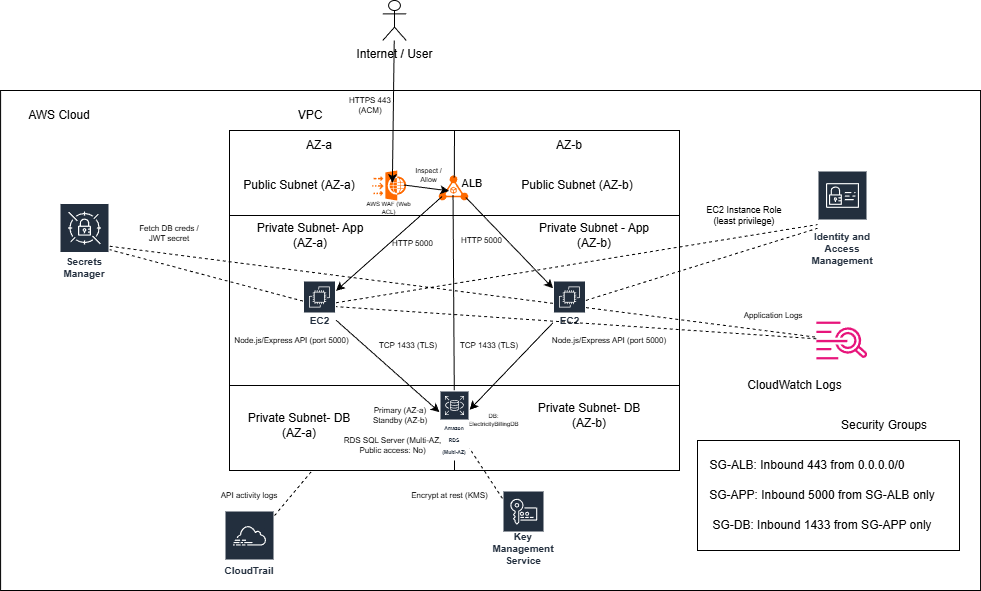

The diagram above was exported from draw.io. Its source (the exported page's mxGraphModel, read from the mxfile embedded in the PNG):
<mxGraphModel dx="1892" dy="527" grid="1" gridSize="10" guides="1" tooltips="1" connect="1" arrows="1" fold="1" page="1" pageScale="1" pageWidth="850" pageHeight="1100" math="0" shadow="0">
  <root>
    <mxCell id="0" />
    <mxCell id="1" parent="0" />
    <mxCell id="Gocppc-ZhspIKoc_2eD0-1" parent="1" style="rounded=0;whiteSpace=wrap;html=1;" value="" vertex="1">
      <mxGeometry height="500" width="980" x="-108.9" y="110" as="geometry" />
    </mxCell>
    <mxCell id="Gocppc-ZhspIKoc_2eD0-2" parent="1" style="shape=umlActor;verticalLabelPosition=bottom;verticalAlign=top;html=1;outlineConnect=0;" value="Internet / User" vertex="1">
      <mxGeometry height="40" width="23.5" x="273.25" y="20" as="geometry" />
    </mxCell>
    <mxCell id="Gocppc-ZhspIKoc_2eD0-5" parent="1" style="text;html=1;whiteSpace=wrap;strokeColor=none;fillColor=none;align=center;verticalAlign=middle;rounded=0;" value="AWS Cloud" vertex="1">
      <mxGeometry height="30" width="100" x="-100" y="120" as="geometry" />
    </mxCell>
    <mxCell id="Gocppc-ZhspIKoc_2eD0-6" parent="1" style="rounded=0;whiteSpace=wrap;html=1;" value="" vertex="1">
      <mxGeometry height="340" width="450" x="120" y="150" as="geometry" />
    </mxCell>
    <mxCell id="Gocppc-ZhspIKoc_2eD0-7" parent="1" style="text;html=1;whiteSpace=wrap;strokeColor=none;fillColor=none;align=center;verticalAlign=middle;rounded=0;" value="VPC" vertex="1">
      <mxGeometry height="30" width="60" x="171.33" y="120" as="geometry" />
    </mxCell>
    <mxCell id="Gocppc-ZhspIKoc_2eD0-9" parent="1" style="text;html=1;whiteSpace=wrap;strokeColor=none;fillColor=none;align=center;verticalAlign=middle;rounded=0;" value="AZ-a" vertex="1">
      <mxGeometry height="30" width="60" x="180" y="150" as="geometry" />
    </mxCell>
    <mxCell id="Gocppc-ZhspIKoc_2eD0-10" parent="1" style="text;html=1;whiteSpace=wrap;strokeColor=none;fillColor=none;align=center;verticalAlign=middle;rounded=0;" value="AZ-b" vertex="1">
      <mxGeometry height="30" width="60" x="430" y="150" as="geometry" />
    </mxCell>
    <mxCell id="Gocppc-ZhspIKoc_2eD0-12" parent="1" style="text;html=1;whiteSpace=wrap;strokeColor=none;fillColor=none;align=center;verticalAlign=middle;rounded=0;" value="Public Subnet (AZ-a)" vertex="1">
      <mxGeometry height="30" width="120" x="130" y="190" as="geometry" />
    </mxCell>
    <mxCell id="Gocppc-ZhspIKoc_2eD0-13" parent="1" style="text;html=1;whiteSpace=wrap;strokeColor=none;fillColor=none;align=center;verticalAlign=middle;rounded=0;" value="Public Subnet (AZ-b)" vertex="1">
      <mxGeometry height="30" width="120" x="407.5" y="190" as="geometry" />
    </mxCell>
    <mxCell id="Gocppc-ZhspIKoc_2eD0-14" parent="1" style="text;html=1;whiteSpace=wrap;strokeColor=none;fillColor=none;align=center;verticalAlign=middle;rounded=0;" value="Private Subnet- App (AZ-a)" vertex="1">
      <mxGeometry height="30" width="120" x="141.33" y="240" as="geometry" />
    </mxCell>
    <mxCell id="Gocppc-ZhspIKoc_2eD0-15" parent="1" style="text;html=1;whiteSpace=wrap;strokeColor=none;fillColor=none;align=center;verticalAlign=middle;rounded=0;" value="Private Subnet - App (AZ-b)" vertex="1">
      <mxGeometry height="30" width="120" x="425" y="240" as="geometry" />
    </mxCell>
    <mxCell id="Gocppc-ZhspIKoc_2eD0-16" parent="1" style="text;html=1;whiteSpace=wrap;strokeColor=none;fillColor=none;align=center;verticalAlign=middle;rounded=0;" value="Private Subnet- DB (AZ-a)" vertex="1">
      <mxGeometry height="30" width="120" x="130" y="430" as="geometry" />
    </mxCell>
    <mxCell id="Gocppc-ZhspIKoc_2eD0-17" parent="1" style="text;html=1;whiteSpace=wrap;strokeColor=none;fillColor=none;align=center;verticalAlign=middle;rounded=0;" value="Private Subnet- DB (AZ-b)" vertex="1">
      <mxGeometry height="30" width="120" x="420" y="420" as="geometry" />
    </mxCell>
    <mxCell id="Gocppc-ZhspIKoc_2eD0-18" parent="1" style="points=[];aspect=fixed;html=1;align=center;shadow=0;dashed=0;fillColor=#FF6A00;strokeColor=none;shape=mxgraph.alibaba_cloud.alb_application_load_balancer_01;" value="" vertex="1">
      <mxGeometry height="25.1" width="29.6" x="329.20000000000005" y="194.9" as="geometry" />
    </mxCell>
    <mxCell id="Gocppc-ZhspIKoc_2eD0-20" parent="1" style="text;html=1;whiteSpace=wrap;strokeColor=none;fillColor=none;align=center;verticalAlign=middle;rounded=0;fontSize=11;" value="ALB" vertex="1">
      <mxGeometry height="30" width="60" x="333" y="187.5" as="geometry" />
    </mxCell>
    <mxCell id="Gocppc-ZhspIKoc_2eD0-22" parent="1" style="points=[];aspect=fixed;html=1;align=center;shadow=0;dashed=0;fillColor=#FF6A00;strokeColor=none;shape=mxgraph.alibaba_cloud.waf_web_application_firewall;" value="" vertex="1">
      <mxGeometry height="30" width="34.17" x="262.58" y="190" as="geometry" />
    </mxCell>
    <mxCell id="Gocppc-ZhspIKoc_2eD0-23" parent="1" style="text;html=1;whiteSpace=wrap;strokeColor=none;fillColor=none;align=center;verticalAlign=middle;rounded=0;fontSize=6;" value="AWS WAF (Web ACL)" vertex="1">
      <mxGeometry height="20" width="47.12" x="256.1" y="217.5" as="geometry" />
    </mxCell>
    <mxCell id="Gocppc-ZhspIKoc_2eD0-25" edge="1" parent="1" source="Gocppc-ZhspIKoc_2eD0-6" style="endArrow=none;html=1;rounded=0;exitX=0;exitY=0.25;exitDx=0;exitDy=0;entryX=1;entryY=0.25;entryDx=0;entryDy=0;" target="Gocppc-ZhspIKoc_2eD0-6" value="">
      <mxGeometry height="50" relative="1" width="50" as="geometry">
        <mxPoint x="170" y="280" as="sourcePoint" />
        <mxPoint x="220" y="230" as="targetPoint" />
      </mxGeometry>
    </mxCell>
    <mxCell id="Gocppc-ZhspIKoc_2eD0-26" edge="1" parent="1" source="Gocppc-ZhspIKoc_2eD0-6" style="endArrow=none;html=1;rounded=0;exitX=0;exitY=0.75;exitDx=0;exitDy=0;entryX=1;entryY=0.75;entryDx=0;entryDy=0;" target="Gocppc-ZhspIKoc_2eD0-6" value="">
      <mxGeometry height="50" relative="1" width="50" as="geometry">
        <mxPoint x="250" y="320" as="sourcePoint" />
        <mxPoint x="300" y="270" as="targetPoint" />
      </mxGeometry>
    </mxCell>
    <mxCell id="Gocppc-ZhspIKoc_2eD0-27" parent="1" style="sketch=0;outlineConnect=0;fontColor=#232F3E;gradientColor=none;strokeColor=#ffffff;fillColor=#232F3E;dashed=0;verticalLabelPosition=middle;verticalAlign=bottom;align=center;html=1;whiteSpace=wrap;fontSize=10;fontStyle=1;spacing=3;shape=mxgraph.aws4.productIcon;prIcon=mxgraph.aws4.ec2;" value="EC2" vertex="1">
      <mxGeometry height="50" width="33" x="193.5" y="300" as="geometry" />
    </mxCell>
    <mxCell id="Gocppc-ZhspIKoc_2eD0-28" parent="1" style="sketch=0;outlineConnect=0;fontColor=#232F3E;gradientColor=none;strokeColor=#ffffff;fillColor=#232F3E;dashed=0;verticalLabelPosition=middle;verticalAlign=bottom;align=center;html=1;whiteSpace=wrap;fontSize=10;fontStyle=1;spacing=3;shape=mxgraph.aws4.productIcon;prIcon=mxgraph.aws4.ec2;" value="EC2" vertex="1">
      <mxGeometry height="50" width="33" x="443.5" y="300" as="geometry" />
    </mxCell>
    <UserObject label="Node.js/Express API (port 5000)" link="&#10;Node.js/Express API (port 5000)&#10;&#10;" id="Gocppc-ZhspIKoc_2eD0-29">
      <mxCell parent="1" style="text;html=1;whiteSpace=wrap;strokeColor=none;fillColor=none;align=center;verticalAlign=middle;rounded=0;fontSize=8;" vertex="1">
        <mxGeometry height="20" width="135" x="115" y="350" as="geometry" />
      </mxCell>
    </UserObject>
    <UserObject label="Node.js/Express API (port 5000)" link="&#10;Node.js/Express API (port 5000)&#10;&#10;" id="Gocppc-ZhspIKoc_2eD0-30">
      <mxCell parent="1" style="text;html=1;whiteSpace=wrap;strokeColor=none;fillColor=none;align=center;verticalAlign=middle;rounded=0;fontSize=8;" vertex="1">
        <mxGeometry height="20" width="130" x="435" y="350" as="geometry" />
      </mxCell>
    </UserObject>
    <mxCell id="Gocppc-ZhspIKoc_2eD0-32" edge="1" parent="1" source="Gocppc-ZhspIKoc_2eD0-18" style="endArrow=none;html=1;rounded=0;entryX=0.5;entryY=0;entryDx=0;entryDy=0;exitX=0.527;exitY=0.09;exitDx=0;exitDy=0;exitPerimeter=0;" target="Gocppc-ZhspIKoc_2eD0-6" value="">
      <mxGeometry height="50" relative="1" width="50" as="geometry">
        <mxPoint x="230" y="220" as="sourcePoint" />
        <mxPoint x="280" y="170" as="targetPoint" />
      </mxGeometry>
    </mxCell>
    <mxCell id="Gocppc-ZhspIKoc_2eD0-35" edge="1" parent="1" source="Gocppc-ZhspIKoc_2eD0-69" style="endArrow=none;html=1;rounded=0;entryX=0.484;entryY=0.783;entryDx=0;entryDy=0;entryPerimeter=0;" target="Gocppc-ZhspIKoc_2eD0-18" value="">
      <mxGeometry height="50" relative="1" width="50" as="geometry">
        <mxPoint x="345" y="400.4" as="sourcePoint" />
        <mxPoint x="300" y="280" as="targetPoint" />
      </mxGeometry>
    </mxCell>
    <mxCell id="Gocppc-ZhspIKoc_2eD0-36" edge="1" parent="1" source="Gocppc-ZhspIKoc_2eD0-69" style="endArrow=none;html=1;rounded=0;entryX=0.5;entryY=0.99;entryDx=0;entryDy=0;entryPerimeter=0;exitX=0.5;exitY=1;exitDx=0;exitDy=0;" value="">
      <mxGeometry height="50" relative="1" width="50" as="geometry">
        <mxPoint x="240" y="560" as="sourcePoint" />
        <mxPoint x="345" y="439.6" as="targetPoint" />
      </mxGeometry>
    </mxCell>
    <mxCell id="Gocppc-ZhspIKoc_2eD0-37" parent="1" style="text;html=1;whiteSpace=wrap;strokeColor=none;fillColor=none;align=center;verticalAlign=middle;rounded=0;fontSize=6;" value="DB: ElectricityBillingDB" vertex="1">
      <mxGeometry height="20" width="51.2" x="358.8" y="430" as="geometry" />
    </mxCell>
    <mxCell id="Gocppc-ZhspIKoc_2eD0-40" parent="1" style="sketch=0;outlineConnect=0;fontColor=#232F3E;gradientColor=none;strokeColor=#ffffff;fillColor=#232F3E;dashed=0;verticalLabelPosition=middle;verticalAlign=bottom;align=center;html=1;whiteSpace=wrap;fontSize=10;fontStyle=1;spacing=3;shape=mxgraph.aws4.productIcon;prIcon=mxgraph.aws4.cloudtrail;" value="CloudTrail" vertex="1">
      <mxGeometry height="70" width="50" x="115" y="530" as="geometry" />
    </mxCell>
    <mxCell id="Gocppc-ZhspIKoc_2eD0-41" parent="1" style="sketch=0;outlineConnect=0;fontColor=#232F3E;gradientColor=none;fillColor=#E7157B;strokeColor=none;dashed=0;verticalLabelPosition=bottom;verticalAlign=top;align=center;html=1;fontSize=12;fontStyle=0;aspect=fixed;pointerEvents=1;shape=mxgraph.aws4.cloudwatch_logs;" value="" vertex="1">
      <mxGeometry height="38" width="51.1" x="706.9" y="341" as="geometry" />
    </mxCell>
    <mxCell id="Gocppc-ZhspIKoc_2eD0-43" parent="1" style="text;html=1;whiteSpace=wrap;strokeColor=none;fillColor=none;align=center;verticalAlign=middle;rounded=0;" value="CloudWatch Logs" vertex="1">
      <mxGeometry height="30" width="111" x="630.05" y="390" as="geometry" />
    </mxCell>
    <mxCell id="Gocppc-ZhspIKoc_2eD0-45" parent="1" style="sketch=0;outlineConnect=0;fontColor=#232F3E;gradientColor=none;strokeColor=#ffffff;fillColor=#232F3E;dashed=0;verticalLabelPosition=middle;verticalAlign=bottom;align=center;html=1;whiteSpace=wrap;fontSize=10;fontStyle=1;spacing=3;shape=mxgraph.aws4.productIcon;prIcon=mxgraph.aws4.key_management_service;" value="Key Management Service" vertex="1">
      <mxGeometry height="80" width="42" x="393" y="510" as="geometry" />
    </mxCell>
    <mxCell id="Gocppc-ZhspIKoc_2eD0-46" parent="1" style="sketch=0;outlineConnect=0;fontColor=#232F3E;gradientColor=none;strokeColor=#ffffff;fillColor=#232F3E;dashed=0;verticalLabelPosition=middle;verticalAlign=bottom;align=center;html=1;whiteSpace=wrap;fontSize=10;fontStyle=1;spacing=3;shape=mxgraph.aws4.productIcon;prIcon=mxgraph.aws4.identity_and_access_management;" value="Identity and Access Management" vertex="1">
      <mxGeometry height="100" width="50" x="708" y="190" as="geometry" />
    </mxCell>
    <mxCell id="Gocppc-ZhspIKoc_2eD0-48" parent="1" style="sketch=0;outlineConnect=0;fontColor=#232F3E;gradientColor=none;strokeColor=#ffffff;fillColor=#232F3E;dashed=0;verticalLabelPosition=middle;verticalAlign=bottom;align=center;html=1;whiteSpace=wrap;fontSize=10;fontStyle=1;spacing=3;shape=mxgraph.aws4.productIcon;prIcon=mxgraph.aws4.secrets_manager;" value="&lt;div&gt;&lt;br&gt;&lt;/div&gt;Secrets Manager" vertex="1">
      <mxGeometry height="80" width="50" x="-50" y="222.5" as="geometry" />
    </mxCell>
    <mxCell id="Gocppc-ZhspIKoc_2eD0-49" parent="1" style="rounded=0;whiteSpace=wrap;html=1;" value="" vertex="1">
      <mxGeometry height="110" width="262" x="588" y="460" as="geometry" />
    </mxCell>
    <mxCell id="Gocppc-ZhspIKoc_2eD0-50" parent="1" style="text;html=1;whiteSpace=wrap;strokeColor=none;fillColor=none;align=center;verticalAlign=middle;rounded=0;" value="Security Groups" vertex="1">
      <mxGeometry height="30" width="150" x="700" y="430" as="geometry" />
    </mxCell>
    <mxCell id="Gocppc-ZhspIKoc_2eD0-51" parent="1" style="text;html=1;whiteSpace=wrap;strokeColor=none;fillColor=none;align=center;verticalAlign=middle;rounded=0;" value="SG-ALB: Inbound 443 from 0.0.0.0/0" vertex="1">
      <mxGeometry height="30" width="220" x="588" y="470" as="geometry" />
    </mxCell>
    <mxCell id="Gocppc-ZhspIKoc_2eD0-52" parent="1" style="text;html=1;whiteSpace=wrap;strokeColor=none;fillColor=none;align=center;verticalAlign=middle;rounded=0;" value="SG-APP: Inbound 5000 from SG-ALB only" vertex="1">
      <mxGeometry height="30" width="250" x="588" y="500" as="geometry" />
    </mxCell>
    <mxCell id="Gocppc-ZhspIKoc_2eD0-53" parent="1" style="text;html=1;whiteSpace=wrap;strokeColor=none;fillColor=none;align=center;verticalAlign=middle;rounded=0;" value="SG-DB: Inbound 1433 from SG-APP only" vertex="1">
      <mxGeometry height="30" width="230" x="598" y="530" as="geometry" />
    </mxCell>
    <mxCell id="Gocppc-ZhspIKoc_2eD0-55" edge="1" parent="1" source="Gocppc-ZhspIKoc_2eD0-2" style="endArrow=classic;html=1;rounded=0;entryX=0.594;entryY=0.417;entryDx=0;entryDy=0;entryPerimeter=0;" target="Gocppc-ZhspIKoc_2eD0-22" value="">
      <mxGeometry height="50" relative="1" width="50" as="geometry">
        <mxPoint x="317" y="55" as="sourcePoint" />
        <mxPoint x="210" y="-30" as="targetPoint" />
      </mxGeometry>
    </mxCell>
    <mxCell id="Gocppc-ZhspIKoc_2eD0-60" parent="1" style="text;html=1;whiteSpace=wrap;strokeColor=none;fillColor=none;align=center;verticalAlign=middle;rounded=0;fontSize=7;" value="Inspect / Allow" vertex="1">
      <mxGeometry height="15.1" width="45" x="296.75" y="187.45000000000002" as="geometry" />
    </mxCell>
    <mxCell id="Gocppc-ZhspIKoc_2eD0-61" edge="1" parent="1" source="Gocppc-ZhspIKoc_2eD0-18" style="endArrow=classic;html=1;rounded=0;exitX=0.113;exitY=0.842;exitDx=0;exitDy=0;exitPerimeter=0;" target="Gocppc-ZhspIKoc_2eD0-27" value="">
      <mxGeometry height="50" relative="1" width="50" as="geometry">
        <mxPoint x="20" y="280" as="sourcePoint" />
        <mxPoint x="70" y="230" as="targetPoint" />
      </mxGeometry>
    </mxCell>
    <mxCell id="Gocppc-ZhspIKoc_2eD0-62" edge="1" parent="1" source="Gocppc-ZhspIKoc_2eD0-18" style="endArrow=classic;html=1;rounded=0;exitX=0.916;exitY=0.878;exitDx=0;exitDy=0;exitPerimeter=0;" target="Gocppc-ZhspIKoc_2eD0-28" value="">
      <mxGeometry height="50" relative="1" width="50" as="geometry">
        <mxPoint x="290" y="350" as="sourcePoint" />
        <mxPoint x="340" y="300" as="targetPoint" />
      </mxGeometry>
    </mxCell>
    <mxCell id="Gocppc-ZhspIKoc_2eD0-63" parent="1" style="text;html=1;whiteSpace=wrap;strokeColor=none;fillColor=none;align=center;verticalAlign=middle;rounded=0;fontSize=8;" value="HTTP 5000" vertex="1">
      <mxGeometry height="15" width="55" x="275.5" y="255" as="geometry" />
    </mxCell>
    <mxCell id="Gocppc-ZhspIKoc_2eD0-64" parent="1" style="text;html=1;whiteSpace=wrap;strokeColor=none;fillColor=none;align=center;verticalAlign=middle;rounded=0;fontSize=8;" value="HTTP 5000" vertex="1">
      <mxGeometry height="15" width="55" x="345" y="252.5" as="geometry" />
    </mxCell>
    <mxCell id="Gocppc-ZhspIKoc_2eD0-65" edge="1" parent="1" source="Gocppc-ZhspIKoc_2eD0-27" style="endArrow=classic;html=1;rounded=0;" target="Gocppc-ZhspIKoc_2eD0-69" value="">
      <mxGeometry height="50" relative="1" width="50" as="geometry">
        <mxPoint x="30" y="410" as="sourcePoint" />
        <mxPoint x="330.5" y="420" as="targetPoint" />
      </mxGeometry>
    </mxCell>
    <mxCell id="Gocppc-ZhspIKoc_2eD0-66" edge="1" parent="1" source="Gocppc-ZhspIKoc_2eD0-28" style="endArrow=classic;html=1;rounded=0;" target="Gocppc-ZhspIKoc_2eD0-69" value="">
      <mxGeometry height="50" relative="1" width="50" as="geometry">
        <mxPoint x="280" y="360" as="sourcePoint" />
        <mxPoint x="359.5" y="420" as="targetPoint" />
      </mxGeometry>
    </mxCell>
    <mxCell id="Gocppc-ZhspIKoc_2eD0-67" parent="1" style="text;html=1;whiteSpace=wrap;strokeColor=none;fillColor=none;align=center;verticalAlign=middle;rounded=0;fontSize=8;" value="TCP 1433 (TLS)" vertex="1">
      <mxGeometry height="10" width="61.8" x="268.2" y="360" as="geometry" />
    </mxCell>
    <mxCell id="Gocppc-ZhspIKoc_2eD0-68" parent="1" style="text;html=1;whiteSpace=wrap;strokeColor=none;fillColor=none;align=center;verticalAlign=middle;rounded=0;fontSize=8;" value="TCP 1433 (TLS)" vertex="1">
      <mxGeometry height="10" width="61.8" x="349.1" y="360" as="geometry" />
    </mxCell>
    <mxCell id="Gocppc-ZhspIKoc_2eD0-70" parent="1" style="text;html=1;whiteSpace=wrap;strokeColor=none;fillColor=none;align=center;verticalAlign=middle;rounded=0;fontSize=8;" value="Primary (AZ-a)&lt;div&gt;Standby (AZ-b)&lt;/div&gt;" vertex="1">
      <mxGeometry height="30" width="60" x="261.33000000000004" y="420" as="geometry" />
    </mxCell>
    <mxCell id="Gocppc-ZhspIKoc_2eD0-71" edge="1" parent="1" source="Gocppc-ZhspIKoc_2eD0-6" style="endArrow=none;html=1;rounded=0;entryX=0.5;entryY=0.99;entryDx=0;entryDy=0;entryPerimeter=0;exitX=0.5;exitY=1;exitDx=0;exitDy=0;" target="Gocppc-ZhspIKoc_2eD0-69" value="">
      <mxGeometry height="50" relative="1" width="50" as="geometry">
        <mxPoint x="345" y="490" as="sourcePoint" />
        <mxPoint x="345" y="439.6" as="targetPoint" />
      </mxGeometry>
    </mxCell>
    <mxCell id="Gocppc-ZhspIKoc_2eD0-69" parent="1" style="sketch=0;outlineConnect=0;fontColor=#232F3E;gradientColor=none;strokeColor=#ffffff;fillColor=#232F3E;dashed=0;verticalLabelPosition=middle;verticalAlign=bottom;align=center;html=1;whiteSpace=wrap;fontSize=10;fontStyle=1;spacing=3;shape=mxgraph.aws4.productIcon;prIcon=mxgraph.aws4.rds;" value="&lt;font style=&quot;font-size: 5px;&quot;&gt;Amazon RDS (Multi-AZ)&lt;/font&gt;" vertex="1">
      <mxGeometry height="70" width="30" x="330" y="410" as="geometry" />
    </mxCell>
    <mxCell id="Gocppc-ZhspIKoc_2eD0-72" parent="1" style="text;html=1;whiteSpace=wrap;strokeColor=none;fillColor=none;align=center;verticalAlign=middle;rounded=0;fontSize=8;" value="RDS SQL Server (Multi-AZ, Public access: No)" vertex="1">
      <mxGeometry height="30" width="117" x="224.75" y="450" as="geometry" />
    </mxCell>
    <mxCell id="Gocppc-ZhspIKoc_2eD0-73" edge="1" parent="1" source="Gocppc-ZhspIKoc_2eD0-28" style="endArrow=none;dashed=1;html=1;rounded=0;" target="Gocppc-ZhspIKoc_2eD0-46" value="">
      <mxGeometry height="50" relative="1" width="50" as="geometry">
        <mxPoint x="640" y="380" as="sourcePoint" />
        <mxPoint x="690" y="330" as="targetPoint" />
      </mxGeometry>
    </mxCell>
    <mxCell id="Gocppc-ZhspIKoc_2eD0-74" edge="1" parent="1" source="Gocppc-ZhspIKoc_2eD0-27" style="endArrow=none;dashed=1;html=1;rounded=0;" target="Gocppc-ZhspIKoc_2eD0-46" value="">
      <mxGeometry height="50" relative="1" width="50" as="geometry">
        <mxPoint x="660" y="460" as="sourcePoint" />
        <mxPoint x="710" y="410" as="targetPoint" />
      </mxGeometry>
    </mxCell>
    <mxCell id="Gocppc-ZhspIKoc_2eD0-75" parent="1" style="text;html=1;whiteSpace=wrap;strokeColor=none;fillColor=none;align=center;verticalAlign=middle;rounded=0;fontSize=9;" value="EC2 Instance Role (least privilege)" vertex="1">
      <mxGeometry height="30" width="90" x="590" y="220" as="geometry" />
    </mxCell>
    <mxCell id="Gocppc-ZhspIKoc_2eD0-77" edge="1" parent="1" source="Gocppc-ZhspIKoc_2eD0-28" style="endArrow=none;dashed=1;html=1;rounded=0;" target="Gocppc-ZhspIKoc_2eD0-48" value="">
      <mxGeometry height="50" relative="1" width="50" as="geometry">
        <mxPoint x="620" y="450" as="sourcePoint" />
        <mxPoint x="670" y="400" as="targetPoint" />
      </mxGeometry>
    </mxCell>
    <mxCell id="Gocppc-ZhspIKoc_2eD0-78" edge="1" parent="1" source="Gocppc-ZhspIKoc_2eD0-27" style="endArrow=none;dashed=1;html=1;rounded=0;" target="Gocppc-ZhspIKoc_2eD0-48" value="">
      <mxGeometry height="50" relative="1" width="50" as="geometry">
        <mxPoint x="570" y="500" as="sourcePoint" />
        <mxPoint x="620" y="450" as="targetPoint" />
      </mxGeometry>
    </mxCell>
    <mxCell id="Gocppc-ZhspIKoc_2eD0-79" parent="1" style="text;html=1;whiteSpace=wrap;strokeColor=none;fillColor=none;align=center;verticalAlign=middle;rounded=0;fontSize=8;" value="Fetch DB creds / JWT secret" vertex="1">
      <mxGeometry height="30" width="80" x="20" y="237.5" as="geometry" />
    </mxCell>
    <mxCell id="Gocppc-ZhspIKoc_2eD0-80" edge="1" parent="1" source="Gocppc-ZhspIKoc_2eD0-45" style="endArrow=none;dashed=1;html=1;rounded=0;" target="Gocppc-ZhspIKoc_2eD0-69" value="">
      <mxGeometry height="50" relative="1" width="50" as="geometry">
        <mxPoint x="200" y="700" as="sourcePoint" />
        <mxPoint x="250" y="650" as="targetPoint" />
      </mxGeometry>
    </mxCell>
    <mxCell id="Gocppc-ZhspIKoc_2eD0-81" parent="1" style="text;html=1;whiteSpace=wrap;strokeColor=none;fillColor=none;align=center;verticalAlign=middle;rounded=0;fontSize=8;" value="Encrypt at rest (KMS)" vertex="1">
      <mxGeometry height="30" width="85" x="298" y="500" as="geometry" />
    </mxCell>
    <mxCell id="Gocppc-ZhspIKoc_2eD0-82" edge="1" parent="1" source="Gocppc-ZhspIKoc_2eD0-28" style="endArrow=none;dashed=1;html=1;rounded=0;" target="Gocppc-ZhspIKoc_2eD0-41" value="">
      <mxGeometry height="50" relative="1" width="50" as="geometry">
        <mxPoint x="580" y="450" as="sourcePoint" />
        <mxPoint x="630" y="400" as="targetPoint" />
      </mxGeometry>
    </mxCell>
    <mxCell id="Gocppc-ZhspIKoc_2eD0-83" parent="1" style="text;html=1;whiteSpace=wrap;strokeColor=none;fillColor=none;align=center;verticalAlign=middle;rounded=0;fontSize=8;" value="Application Logs" vertex="1">
      <mxGeometry height="30" width="72" x="628" y="320" as="geometry" />
    </mxCell>
    <mxCell id="Gocppc-ZhspIKoc_2eD0-86" edge="1" parent="1" source="Gocppc-ZhspIKoc_2eD0-41" style="endArrow=none;dashed=1;html=1;rounded=0;" target="Gocppc-ZhspIKoc_2eD0-27" value="">
      <mxGeometry height="50" relative="1" width="50" as="geometry">
        <mxPoint x="11.049999999999955" y="372.8543429844101" as="sourcePoint" />
        <mxPoint x="120" y="290" as="targetPoint" />
      </mxGeometry>
    </mxCell>
    <mxCell id="Gocppc-ZhspIKoc_2eD0-88" edge="1" parent="1" source="Gocppc-ZhspIKoc_2eD0-40" style="endArrow=none;dashed=1;html=1;rounded=0;" target="Gocppc-ZhspIKoc_2eD0-6" value="">
      <mxGeometry height="50" relative="1" width="50" as="geometry">
        <mxPoint x="10" y="520" as="sourcePoint" />
        <mxPoint x="60" y="470" as="targetPoint" />
      </mxGeometry>
    </mxCell>
    <mxCell id="Gocppc-ZhspIKoc_2eD0-89" parent="1" style="text;html=1;whiteSpace=wrap;strokeColor=none;fillColor=none;align=center;verticalAlign=middle;rounded=0;fontSize=8;" value="API activity logs" vertex="1">
      <mxGeometry height="30" width="60" x="110" y="500" as="geometry" />
    </mxCell>
    <mxCell id="Gocppc-ZhspIKoc_2eD0-90" parent="1" style="text;html=1;whiteSpace=wrap;strokeColor=none;fillColor=none;align=center;verticalAlign=middle;rounded=0;fontSize=8;" value="HTTPS 443 (ACM)" vertex="1">
      <mxGeometry height="20" width="60" x="231.33000000000004" y="115" as="geometry" />
    </mxCell>
    <mxCell id="Gocppc-ZhspIKoc_2eD0-92" edge="1" parent="1" source="Gocppc-ZhspIKoc_2eD0-22" style="endArrow=classic;html=1;rounded=0;exitX=0.932;exitY=0.483;exitDx=0;exitDy=0;exitPerimeter=0;entryX=0.354;entryY=0.619;entryDx=0;entryDy=0;entryPerimeter=0;" target="Gocppc-ZhspIKoc_2eD0-18" value="">
      <mxGeometry height="50" relative="1" width="50" as="geometry">
        <mxPoint x="150" y="250" as="sourcePoint" />
        <mxPoint x="200" y="200" as="targetPoint" />
      </mxGeometry>
    </mxCell>
  </root>
</mxGraphModel>